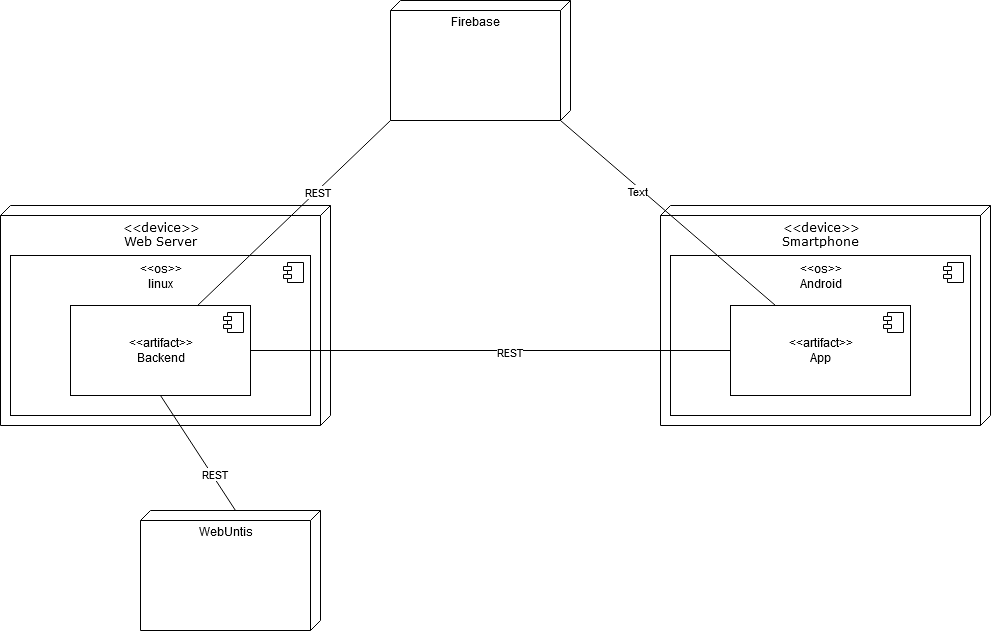

The diagram above was exported from draw.io. Its source (the exported page's mxGraphModel, read from the mxfile embedded in the PNG):
<mxGraphModel dx="1360" dy="809" grid="1" gridSize="10" guides="1" tooltips="1" connect="1" arrows="1" fold="1" page="1" pageScale="1" pageWidth="1100" pageHeight="850" background="#ffffff" math="0" shadow="0">
  <root>
    <mxCell id="0" />
    <mxCell id="1" parent="0" />
    <mxCell id="39150e848f15840c-1" value="&lt;div&gt;&amp;lt;&amp;lt;device&amp;gt;&amp;gt;&lt;/div&gt;&lt;div&gt;Web Server&lt;br&gt;&lt;/div&gt;" style="verticalAlign=top;align=center;spacingTop=8;spacingLeft=2;spacingRight=12;shape=cube;size=10;direction=south;fontStyle=0;html=1;rounded=0;shadow=0;comic=0;labelBackgroundColor=none;strokeWidth=1;fontFamily=Verdana;fontSize=12" parent="1" vertex="1">
      <mxGeometry x="90" y="205" width="330" height="220" as="geometry" />
    </mxCell>
    <mxCell id="39150e848f15840c-2" value="&lt;div&gt;&amp;lt;&amp;lt;device&amp;gt;&amp;gt;&lt;/div&gt;&lt;div&gt;Smartphone&lt;br&gt;&lt;/div&gt;" style="verticalAlign=top;align=center;spacingTop=8;spacingLeft=2;spacingRight=12;shape=cube;size=10;direction=south;fontStyle=0;html=1;rounded=0;shadow=0;comic=0;labelBackgroundColor=none;strokeWidth=1;fontFamily=Verdana;fontSize=12" parent="1" vertex="1">
      <mxGeometry x="750" y="205" width="330" height="220" as="geometry" />
    </mxCell>
    <mxCell id="Ax2RAjGya0gXIkwSxoSt-4" value="&lt;div&gt;&amp;lt;&amp;lt;os&amp;gt;&amp;gt;&lt;/div&gt;&lt;div&gt;linux&lt;/div&gt;" style="html=1;dropTarget=0;verticalAlign=top;" parent="1" vertex="1">
      <mxGeometry x="100" y="255" width="300" height="160" as="geometry" />
    </mxCell>
    <mxCell id="Ax2RAjGya0gXIkwSxoSt-5" value="" style="shape=component;jettyWidth=8;jettyHeight=4;" parent="Ax2RAjGya0gXIkwSxoSt-4" vertex="1">
      <mxGeometry x="1" width="20" height="20" relative="1" as="geometry">
        <mxPoint x="-27" y="7" as="offset" />
      </mxGeometry>
    </mxCell>
    <mxCell id="Ax2RAjGya0gXIkwSxoSt-1" value="&amp;lt;&amp;lt;artifact&amp;gt;&amp;gt;&lt;br&gt;&lt;span&gt;Backend&lt;/span&gt;" style="html=1;dropTarget=0;fontStyle=0" parent="1" vertex="1">
      <mxGeometry x="160" y="305" width="180" height="90" as="geometry" />
    </mxCell>
    <mxCell id="Ax2RAjGya0gXIkwSxoSt-2" value="" style="shape=component;jettyWidth=8;jettyHeight=4;" parent="Ax2RAjGya0gXIkwSxoSt-1" vertex="1">
      <mxGeometry x="1" width="20" height="20" relative="1" as="geometry">
        <mxPoint x="-27" y="7" as="offset" />
      </mxGeometry>
    </mxCell>
    <mxCell id="Ax2RAjGya0gXIkwSxoSt-6" value="&lt;div&gt;&amp;lt;&amp;lt;os&amp;gt;&amp;gt;&lt;/div&gt;&lt;div&gt;Android&lt;br&gt;&lt;/div&gt;" style="html=1;dropTarget=0;verticalAlign=top;" parent="1" vertex="1">
      <mxGeometry x="760" y="255" width="300" height="160" as="geometry" />
    </mxCell>
    <mxCell id="Ax2RAjGya0gXIkwSxoSt-7" value="" style="shape=component;jettyWidth=8;jettyHeight=4;" parent="Ax2RAjGya0gXIkwSxoSt-6" vertex="1">
      <mxGeometry x="1" width="20" height="20" relative="1" as="geometry">
        <mxPoint x="-27" y="7" as="offset" />
      </mxGeometry>
    </mxCell>
    <mxCell id="Ax2RAjGya0gXIkwSxoSt-8" value="&lt;div&gt;&amp;lt;&amp;lt;artifact&amp;gt;&amp;gt;&lt;/div&gt;&lt;div&gt;App&lt;br&gt;&lt;/div&gt;" style="html=1;dropTarget=0;" parent="1" vertex="1">
      <mxGeometry x="820" y="305" width="180" height="90" as="geometry" />
    </mxCell>
    <mxCell id="Ax2RAjGya0gXIkwSxoSt-9" value="" style="shape=component;jettyWidth=8;jettyHeight=4;" parent="Ax2RAjGya0gXIkwSxoSt-8" vertex="1">
      <mxGeometry x="1" width="20" height="20" relative="1" as="geometry">
        <mxPoint x="-27" y="7" as="offset" />
      </mxGeometry>
    </mxCell>
    <mxCell id="Ax2RAjGya0gXIkwSxoSt-10" value="&lt;div align=&quot;center&quot;&gt;Firebase&lt;/div&gt;" style="verticalAlign=top;align=center;spacingTop=8;spacingLeft=2;spacingRight=12;shape=cube;size=10;direction=south;fontStyle=0;html=1;" parent="1" vertex="1">
      <mxGeometry x="480" width="180" height="120" as="geometry" />
    </mxCell>
    <mxCell id="Ax2RAjGya0gXIkwSxoSt-11" value="WebUntis" style="verticalAlign=top;align=center;spacingTop=8;spacingLeft=2;spacingRight=12;shape=cube;size=10;direction=south;fontStyle=0;html=1;" parent="1" vertex="1">
      <mxGeometry x="230" y="510" width="180" height="120" as="geometry" />
    </mxCell>
    <mxCell id="Ax2RAjGya0gXIkwSxoSt-12" value="" style="endArrow=none;html=1;entryX=0.5;entryY=1;entryDx=0;entryDy=0;exitX=0;exitY=0;exitDx=0;exitDy=85;exitPerimeter=0;" parent="1" source="Ax2RAjGya0gXIkwSxoSt-11" target="Ax2RAjGya0gXIkwSxoSt-1" edge="1">
      <mxGeometry width="50" height="50" relative="1" as="geometry">
        <mxPoint x="520" y="440" as="sourcePoint" />
        <mxPoint x="570" y="390" as="targetPoint" />
      </mxGeometry>
    </mxCell>
    <mxCell id="Ax2RAjGya0gXIkwSxoSt-13" value="REST" style="edgeLabel;html=1;align=center;verticalAlign=middle;resizable=0;points=[];" parent="Ax2RAjGya0gXIkwSxoSt-12" vertex="1" connectable="0">
      <mxGeometry x="-0.3953" y="-2" relative="1" as="geometry">
        <mxPoint as="offset" />
      </mxGeometry>
    </mxCell>
    <mxCell id="Ax2RAjGya0gXIkwSxoSt-14" value="" style="endArrow=none;html=1;exitX=0.706;exitY=0;exitDx=0;exitDy=0;exitPerimeter=0;entryX=1;entryY=1;entryDx=0;entryDy=0;entryPerimeter=0;" parent="1" source="Ax2RAjGya0gXIkwSxoSt-1" target="Ax2RAjGya0gXIkwSxoSt-10" edge="1">
      <mxGeometry width="50" height="50" relative="1" as="geometry">
        <mxPoint x="550" y="230" as="sourcePoint" />
        <mxPoint x="600" y="180" as="targetPoint" />
      </mxGeometry>
    </mxCell>
    <mxCell id="nBhx3DrIPXJnJ_MzbPFN-3" value="&lt;div&gt;REST&lt;/div&gt;" style="edgeLabel;html=1;align=center;verticalAlign=middle;resizable=0;points=[];" vertex="1" connectable="0" parent="Ax2RAjGya0gXIkwSxoSt-14">
      <mxGeometry x="0.2329" y="-1" relative="1" as="geometry">
        <mxPoint as="offset" />
      </mxGeometry>
    </mxCell>
    <mxCell id="Ax2RAjGya0gXIkwSxoSt-15" value="" style="endArrow=none;html=1;exitX=0;exitY=0;exitDx=120;exitDy=10;exitPerimeter=0;entryX=0.25;entryY=0;entryDx=0;entryDy=0;" parent="1" source="Ax2RAjGya0gXIkwSxoSt-10" target="Ax2RAjGya0gXIkwSxoSt-8" edge="1">
      <mxGeometry width="50" height="50" relative="1" as="geometry">
        <mxPoint x="560" y="290" as="sourcePoint" />
        <mxPoint x="610" y="240" as="targetPoint" />
      </mxGeometry>
    </mxCell>
    <mxCell id="nBhx3DrIPXJnJ_MzbPFN-4" value="Text" style="edgeLabel;html=1;align=center;verticalAlign=middle;resizable=0;points=[];" vertex="1" connectable="0" parent="Ax2RAjGya0gXIkwSxoSt-15">
      <mxGeometry x="-0.2718" y="-3" relative="1" as="geometry">
        <mxPoint y="1" as="offset" />
      </mxGeometry>
    </mxCell>
    <mxCell id="nBhx3DrIPXJnJ_MzbPFN-1" value="" style="endArrow=none;html=1;exitX=1;exitY=0.5;exitDx=0;exitDy=0;entryX=0;entryY=0.5;entryDx=0;entryDy=0;" edge="1" parent="1" source="Ax2RAjGya0gXIkwSxoSt-1" target="Ax2RAjGya0gXIkwSxoSt-8">
      <mxGeometry width="50" height="50" relative="1" as="geometry">
        <mxPoint x="520" y="440" as="sourcePoint" />
        <mxPoint x="570" y="390" as="targetPoint" />
      </mxGeometry>
    </mxCell>
    <mxCell id="nBhx3DrIPXJnJ_MzbPFN-2" value="REST" style="edgeLabel;html=1;align=center;verticalAlign=middle;resizable=0;points=[];" vertex="1" connectable="0" parent="nBhx3DrIPXJnJ_MzbPFN-1">
      <mxGeometry x="0.075" y="-1" relative="1" as="geometry">
        <mxPoint as="offset" />
      </mxGeometry>
    </mxCell>
  </root>
</mxGraphModel>